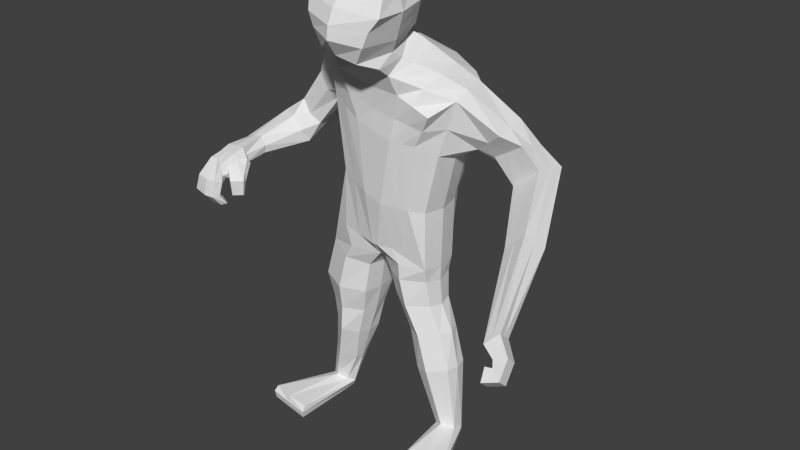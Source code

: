 # Source: npc_mutant.blend  (saved by Blender 2.72.0; exported with 4.5.12 LTS)
import bpy
from mathutils import Matrix  # noqa: F401  (used for matrix-valued properties, if any)

bpy.ops.wm.read_factory_settings(use_empty=True)
scene = bpy.context.scene
scene.name = 'Scene'

# ---- collections
col_collection_1 = bpy.data.collections.new('Collection 1'); scene.collection.children.link(col_collection_1)

# ---- materials (node trees are filled in below, after node groups)
mat_material = bpy.data.materials.new('Material')
mat_material.alpha_threshold = 0.0
mat_material.use_transparent_shadow = False
mat_material.roughness = 0.5
mat_material.line_color = (0.0, 0.0, 0.0, 1.0)

# ---- material node trees

# ---- world
world_world = bpy.data.worlds.new('World'); scene.world = world_world
world_world.color = (0.05088, 0.05088, 0.05088)
world_world.use_sun_shadow = False
world_world.sun_shadow_jitter_overblur = 0.0
world_world.cycles.sampling_method = 'MANUAL'
world_world.cycles.sample_map_resolution = 256

# ---- meshes
me_cube = bpy.data.meshes.new('Cube')
me_cube.from_pydata([(0.01218, 0.009177, -0.004382), (0.009541, -0.008122, -0.003993), (-0.01181, -0.008821, -0.003199), (-0.01245, 0.01062, -0.003732), (0.01814, 0.01176, 0.01193), (0.01525, -0.01159, 0.01294), (-0.01143, -0.01189, 0.01727), (-0.0117, 0.01149, 0.0167), (0.02047, 0.006906, 0.02124), (0.02066, -0.01317, 0.01773), (-0.01206, -0.01264, 0.02052), (-0.01077, 0.007699, 0.02416), (0.01469, 0.006141, -0.00651), (0.01469, -0.006141, -0.00651), (-0.0182, -0.006141, -0.005924), (-0.0165, 0.006579, -0.005962), (0.01931, 0.006869, 0.0113), (0.01931, -0.006869, 0.0113), (-0.013, -0.006869, 0.01653), (-0.013, 0.009598, 0.01653), (0.0237, 0.004709, 0.02048), (0.02403, -0.00601, 0.01932), (-0.01635, -0.009651, 0.02328), (-0.01706, 0.005417, 0.02526), (0.02481, 0.01046, 0.01243), (0.02506, 0.002316, 0.01165), (0.03269, 0.01027, 0.01571), (0.03299, 0.0005324, 0.01477), (0.03349, 0.01638, 0.005728), (0.03274, 0.008256, 0.006475), (0.04148, 0.01763, 0.008879), (0.04058, 0.007916, 0.009773), (0.04382, -0.003012, -0.0002423), (0.04111, -0.006898, 0.001732), (0.04976, -0.001577, 0.002032), (0.04652, -0.006225, 0.004394), (0.05282, -0.02854, -0.005427), (0.05282, -0.03156, -0.004083), (0.05604, -0.02572, -0.004136), (0.05604, -0.02933, -0.002529), (0.05661, -0.03047, -0.006233), (0.05661, -0.03294, -0.005134), (0.06035, -0.02915, -0.005739), (0.06035, -0.03211, -0.004425), (0.05751, -0.03172, -0.00694), (0.05751, -0.03419, -0.005841), (0.06079, -0.03308, -0.007951), (0.06079, -0.03604, -0.006637), (0.05539, -0.03197, -0.007082), (0.05539, -0.03445, -0.005983), (0.05639, -0.03436, -0.008666), (0.05639, -0.03731, -0.007353), (-0.0165, -0.004251, 0.01514), (-0.01667, 0.004341, 0.01523), (-0.02335, -0.005193, 0.01787), (-0.02299, 0.005743, 0.01814), (-0.02501, -0.004341, 0.009962), (-0.02501, 0.004341, 0.009962), (-0.03065, -0.00481, 0.013), (-0.03356, 0.003973, 0.01174), (-0.02819, -0.005745, 0.007041), (-0.03473, -0.0007303, 0.005679), (-0.03192, -0.008093, 0.01071), (-0.03974, -0.002095, 0.009082), (-0.03396, -0.01785, 0.006402), (-0.0387, -0.01808, 0.005789), (-0.03468, -0.01818, 0.008784), (-0.04035, -0.01847, 0.008051), (0.0003117, 0.009407, -0.00502), (-0.00142, 0.009407, -0.00502), (0.0007181, -0.009874, -0.004131), (-0.001013, -0.009874, -0.004131), (0.00854, 0.01439, 0.01304), (-0.002228, 0.01439, 0.01479), (0.00854, -0.01374, 0.01304), (-0.002228, -0.01374, 0.01479), (0.01372, 0.007364, 0.02299), (-0.006574, 0.00815, 0.02497), (0.01174, -0.01437, 0.01986), (-0.006317, -0.01628, 0.02191), (0.00038, 0.006141, -0.00651), (-0.001351, 0.006141, -0.00651), (0.00038, -0.006141, -0.00651), (-0.001351, -0.006141, -0.00651), (-0.006574, -0.003027, 0.02742), (0.01372, -0.003027, 0.02544), (-0.003715, -0.0157, 0.02428), (0.01086, -0.01671, 0.02261), (-0.003627, -0.004253, 0.02781), (0.01144, -0.004253, 0.02634), (-0.00381, -0.01948, 0.02548), (0.01144, -0.0207, 0.02407), (0.0006974, -0.01358, 0.03592), (0.01026, -0.01283, 0.03575), (0.0007623, -0.01983, 0.03582), (0.01015, -0.02033, 0.03575), (-0.005755, -0.008748, 0.0333), (-0.0033, -0.005338, 0.02851), (-0.002225, -0.02638, 0.02629), (-0.006302, -0.02586, 0.03258), (0.01624, -0.0262, 0.03139), (0.009013, -0.02638, 0.02516), (0.009036, -0.005998, 0.02723), (0.01505, -0.00907, 0.03189), (-0.005296, -0.02331, 0.03424), (0.01339, -0.01054, 0.03407), (-0.004217, -0.01039, 0.03459), (0.01564, -0.02428, 0.0334), (0.01435, 0.005263, -0.008734), (0.01435, -0.004988, -0.008734), (-0.01922, -0.005524, -0.007282), (-0.01844, 0.005911, -0.007728), (0.001371, 0.00517, -0.008734), (-0.00561, 0.005841, -0.009382), (0.001347, -0.005122, -0.008641), (-0.005987, -0.005477, -0.0093), (0.01514, 0.004404, -0.01271), (0.01514, -0.004128, -0.01271), (0.003078, 0.004404, -0.01271), (0.003078, -0.004128, -0.01271), (0.0184, 0.003816, -0.01668), (0.0184, -0.00354, -0.01668), (0.007771, 0.003816, -0.01788), (0.007771, -0.00354, -0.01788), (0.02161, 0.003584, -0.0222), (0.02161, -0.003772, -0.0222), (0.01095, 0.003816, -0.0234), (0.01125, -0.0047, -0.02337), (0.02272, 0.002017, -0.03412), (0.02327, -0.002151, -0.03234), (0.01658, 0.001947, -0.03465), (0.01682, -0.002516, -0.0327), (0.03132, -0.01989, -0.03505), (0.03184, -0.01985, -0.03285), (0.01883, -0.02244, -0.03475), (0.01935, -0.0224, -0.03255), (0.01372, 0.009599, 0.00311), (0.0119, -0.01014, 0.002876), (-0.00995, -0.01042, 0.006035), (-0.01162, 0.009563, 0.00569), (0.01491, 0.006505, 0.002395), (0.01491, -0.006505, 0.002395), (-0.01346, -0.006505, 0.005302), (-0.01397, 0.006653, 0.005336), (0.004, -0.0123, 0.003266), (-0.001439, -0.0123, 0.004138), (0.004207, 0.01047, 0.003333), (-0.001231, 0.01047, 0.004205), (-0.02242, -0.00587, -0.01341), (-0.02242, 0.006146, -0.01341), (-0.006993, 0.006146, -0.01412), (-0.007457, -0.005865, -0.01409), (-0.02141, -0.004269, -0.01755), (-0.02141, 0.004545, -0.01755), (-0.009128, 0.004545, -0.01812), (-0.009511, -0.004334, -0.01806), (-0.02073, -0.003898, -0.02102), (-0.02073, 0.003581, -0.02102), (-0.01087, 0.003581, -0.02258), (-0.01188, -0.004053, -0.02246), (-0.02278, -0.00221, -0.02667), (-0.02278, 0.002486, -0.02667), (-0.0148, 0.002511, -0.02792), (-0.01489, -0.00221, -0.02792), (-0.02467, -0.001826, -0.03296), (-0.02443, 0.002343, -0.03444), (-0.01892, 0.0009075, -0.03468), (-0.01917, -0.002082, -0.03302), (-0.03238, -0.01964, -0.03261), (-0.03262, -0.02039, -0.03458), (-0.01947, -0.02205, -0.03493), (-0.01923, -0.0213, -0.03296), (-0.004472, -0.006951, 0.0298), (-0.003852, -0.02747, 0.02882), (0.0121, -0.02764, 0.0276), (0.01161, -0.006931, 0.02837), (0.01569, -6.181e-05, -0.006764), (-0.01922, -0.0001095, -0.005738), (0.01983, -7.273e-06, 0.01027), (-0.013, -3.166e-08, 0.01653), (0.02447, -0.001846, 0.02033), (-0.01672, -0.001714, 0.02433), (0.02463, 0.007036, 0.0112), (0.03284, 0.005401, 0.01524), (0.03268, 0.01097, 0.004768), (0.04103, 0.01277, 0.009326), (0.04246, -0.004955, 0.0007446), (0.04814, -0.003901, 0.003213), (0.05282, -0.03005, -0.004755), (0.05604, -0.02752, -0.003333), (0.05661, -0.0317, -0.005683), (0.06035, -0.03063, -0.005082), (0.05751, -0.03296, -0.00639), (0.06079, -0.03456, -0.007294), (0.05539, -0.03321, -0.006533), (0.05639, -0.03583, -0.00801), (-0.01634, 0.0005944, 0.0147), (-0.02521, -9.184e-05, 0.01882), (-0.02501, -9.313e-09, 0.009962), (-0.03169, -8.382e-09, 0.01261), (-0.03146, -0.003237, 0.00636), (-0.03676, -0.005736, 0.01079), (-0.03633, -0.01796, 0.006095), (-0.03749, -0.01825, 0.008659), (0.00038, -3.12e-08, -0.00651), (-0.001351, -3.073e-08, -0.00651), (0.01419, -0.01064, 0.02397), (-0.006854, -0.01238, 0.02607), (0.01213, -0.0128, 0.02474), (-0.003627, -0.01385, 0.02656), (0.01035, -0.01616, 0.03579), (0.0005959, -0.01692, 0.03588), (-0.005507, -0.01633, 0.02786), (-0.008167, -0.01785, 0.03247), (0.01188, -0.01633, 0.0258), (0.0167, -0.01785, 0.03149), (-0.005668, -0.01827, 0.0345), (0.01558, -0.01828, 0.03384), (0.01551, -7.193e-05, -0.00903), (-0.01997, 0.0001726, -0.007155), (0.0005919, -3.073e-08, -0.008734), (-0.005054, -3.027e-08, -0.009437), (0.01614, 0.0001243, -0.01297), (0.003078, -3.027e-08, -0.01271), (0.01986, 0.0001253, -0.01684), (0.007057, 9.977e-06, -0.01808), (0.02241, -0.0001013, -0.0222), (0.01045, -0.0006938, -0.02357), (0.02335, 0.001313, -0.03315), (0.01536, 3.046e-05, -0.03368), (0.03188, -0.02068, -0.034), (0.01882, -0.02315, -0.0336), (0.01608, -2.356e-05, 0.002099), (-0.01506, 8.672e-05, 0.005337), (-0.02283, -1.671e-05, -0.01341), (-0.006471, -5.613e-06, -0.01417), (-0.02201, 5.75e-05, -0.0175), (-0.008457, 0.0001221, -0.01826), (-0.02171, -0.0002915, -0.02097), (-0.01087, -0.0003107, -0.02258), (-0.02317, 9.112e-06, -0.0267), (-0.01438, 0.0001283, -0.02811), (-0.02519, 0.0004911, -0.03356), (-0.01787, -3.978e-05, -0.03367), (-0.03289, -0.02075, -0.03341), (-0.01909, -0.0225, -0.03385), (-0.00596, -0.01709, 0.02914), (0.01393, -0.01709, 0.02762), (-0.0005539, 0.009407, -0.00502), (-0.0001474, -0.009874, -0.004131), (0.003156, 0.01469, 0.01391), (0.003156, -0.01374, 0.01391), (0.003571, 0.007946, 0.02398), (0.003319, -0.01472, 0.02023), (-0.0004856, 0.006141, -0.00607), (-0.0004856, -0.006141, -0.00607), (0.002799, -0.001064, 0.02669), (0.003571, -0.01777, 0.02344), (0.003814, -0.003659, 0.02724), (0.003905, -0.02265, 0.02469), (0.005514, -0.01283, 0.03578), (0.00498, -0.02178, 0.03579), (0.003184, -0.02732, 0.02585), (0.004268, -0.02901, 0.0321), (0.002957, -0.005532, 0.02793), (0.004178, -0.007091, 0.03213), (0.004851, -0.02619, 0.03402), (0.004891, -0.009457, 0.03388), (0.00128, -0.0123, 0.003702), (0.001488, 0.01047, 0.003769), (0.003695, -0.03081, 0.02818), (0.003073, -0.005411, 0.02922), (-0.0004856, -3.097e-08, -0.00629), (0.005514, -0.01633, 0.03609), (-0.03917, -0.02516, 0.005726), (-0.03419, -0.02504, 0.005952), (-0.0401, -0.02577, 0.008164), (-0.03433, -0.02563, 0.008434), (-0.03922, -0.03031, 0.005674), (-0.03432, -0.03271, 0.005032), (-0.03986, -0.03257, 0.00735), (-0.03449, -0.03415, 0.007175), (-0.04006, -0.03278, 0.004762), (-0.03424, -0.03352, 0.004633), (-0.04057, -0.03664, 0.005396), (-0.03377, -0.03728, 0.005393), (-0.04098, -0.03217, 0.002173), (-0.03408, -0.03359, 0.001963), (-0.04122, -0.03424, 0.001727), (-0.03355, -0.03571, 0.001588), (-0.03716, -0.0251, 0.005839), (-0.03769, -0.0257, 0.008299), (-0.03702, -0.03022, 0.005751), (-0.03733, -0.03246, 0.007445), (-0.03685, -0.03364, 0.004559), (-0.0367, -0.03743, 0.005305), (-0.03673, -0.03358, 0.001901), (-0.03653, -0.0357, 0.001514), (-0.007784, 0.009793, -0.004357), (-0.006413, -0.009348, -0.003665), (-0.007612, 0.01391, 0.01566), (-0.006829, -0.01319, 0.01603), (-0.00867, 0.007924, 0.02457), (-0.009191, -0.01446, 0.02122), (-0.009775, 0.008443, -0.006217), (-0.009383, -0.009327, -0.006092), (-0.01182, 0.001195, 0.02634), (-0.009959, -0.01434, 0.0237), (-0.01214, 0.007513, -0.008359), (-0.01214, -0.009012, -0.008359), (-0.005694, -0.01136, 0.005086), (-0.007239, 0.01047, 0.004787), (-0.01471, 0.007859, -0.01377), (-0.01471, -0.009357, -0.01377), (-0.01527, 0.006258, -0.01784), (-0.01527, -0.007757, -0.01784), (-0.0158, 0.00547, -0.0218), (-0.0158, -0.007743, -0.0218), (-0.01884, 0.004199, -0.02729), (-0.01884, -0.005697, -0.02729), (-0.02149, 0.002577, -0.03483), (-0.02228, -0.003359, -0.03251), (-0.02602, -0.02122, -0.0348), (-0.02582, -0.02113, -0.03264), (-0.01206, -0.007096, 0.02561), (-0.02595, -0.0217, -0.03368), (0.01871, 0.000841, 0.02296), (0.01744, -0.01136, 0.02096), (0.006248, 0.009292, -0.004701), (0.00513, -0.008998, -0.004062), (0.01392, 0.01369, 0.01217), (0.0119, -0.01266, 0.01299), (0.01696, 0.007259, 0.0221), (0.0162, -0.01377, 0.01879), (0.007536, 0.008443, -0.00651), (0.007216, -0.008586, -0.006238), (0.007469, 0.006977, -0.008734), (0.007469, -0.008475, -0.008734), (0.009107, 0.006117, -0.01271), (0.009224, -0.007977, -0.01276), (0.01309, 0.005529, -0.01728), (0.01309, -0.007028, -0.01728), (0.01626, 0.005529, -0.0228), (0.01619, -0.007017, -0.02276), (0.01957, 0.003519, -0.03449), (0.0197, -0.004072, -0.03194), (0.02507, -0.02117, -0.0349), (0.02559, -0.02163, -0.0327), (0.007951, -0.01122, 0.003071), (0.009664, 0.01047, 0.002897), (0.01928, -0.00622, 0.02246), (0.02533, -0.02191, -0.0338), (-0.04083, -0.03398, 0.003285), (-0.04142, -0.03729, 0.003225), (-0.03356, -0.03838, 0.003186), (-0.03416, -0.03505, 0.003139), (-0.03651, -0.03848, 0.003113), (-0.03679, -0.03513, 0.003077), (-0.03283, -0.03107, 0.005008), (-0.0304, -0.02884, 0.005157), (-0.03221, -0.03332, 0.006765), (-0.02981, -0.02918, 0.006761), (-0.03221, -0.03212, 0.003053), (-0.03012, -0.03005, 0.003045), (-0.03086, -0.03362, 0.003062), (-0.02875, -0.03153, 0.003054), (-0.03196, -0.03028, 0.00505), (-0.03063, -0.03115, 0.007076), (-0.03116, -0.03108, 0.003049), (-0.02981, -0.03258, 0.003058), (-0.03203, -0.03214, 0.004428), (-0.03059, -0.03425, 0.005298), (-0.02822, -0.03167, 0.005232), (-0.03005, -0.02998, 0.004373), (-0.02941, -0.03296, 0.005265), (-0.03104, -0.03106, 0.004401), (-0.03892, -0.02772, 0.005692), (-0.0397, -0.02915, 0.007749), (-0.03437, -0.02901, 0.007995), (-0.0343, -0.0276, 0.005898), (-0.03751, -0.02908, 0.007872), (-0.03709, -0.02766, 0.005795), (-0.03121, -0.02743, 0.0057), (-0.03076, -0.02754, 0.007576), (-0.03348, -0.03188, 0.004933), (-0.03271, -0.03232, 0.007175), (-0.03184, -0.02962, 0.007628), (-0.03226, -0.02895, 0.005934), (-0.01188, 0.01057, 0.02034), (-0.01175, -0.01227, 0.0189), (0.01796, -0.012, 0.01534), (0.01879, 0.009454, 0.01665), (-0.01503, 0.007507, 0.0209), (-0.01467, -0.00826, 0.0199), (0.02167, -0.00644, 0.01531), (0.0215, 0.005789, 0.01589), (0.02902, 0.001424, 0.01321), (0.02875, 0.01036, 0.01407), (0.03666, 0.008086, 0.008124), (0.03748, 0.017, 0.007303), (0.04381, -0.006562, 0.003063), (0.04679, -0.002295, 0.0008951), (0.05443, -0.03045, -0.003306), (0.05443, -0.02713, -0.004781), (0.05848, -0.03252, -0.00478), (0.05848, -0.02981, -0.005986), (0.05915, -0.03512, -0.006239), (0.05915, -0.0324, -0.007445), (0.05589, -0.03588, -0.006668), (0.05589, -0.03317, -0.007874), (-0.02044, 0.006266, 0.01691), (-0.01957, -0.00652, 0.01589), (-0.02941, 0.006075, 0.01066), (-0.02787, -0.005417, 0.01122), (-0.03796, -0.0004997, 0.006969), (-0.02905, -0.008012, 0.00886), (-0.04054, -0.01824, 0.006985), (-0.03342, -0.01793, 0.007557), (-0.004273, -0.01463, 0.01835), (0.01014, -0.01368, 0.01645), (0.01113, 0.01088, 0.01802), (-0.004401, 0.01127, 0.01988), (0.05589, -0.03452, -0.007271), (0.003238, -0.01385, 0.01707), (0.003363, 0.01132, 0.01895), (-0.03426, -0.02533, 0.007193), (-0.04053, -0.02537, 0.006993), (-0.03373, -0.03416, 0.005676), (-0.04044, -0.03135, 0.00656), (-0.03315, -0.035, 0.004955), (-0.04106, -0.03459, 0.005191), (-0.03248, -0.03428, 0.001737), (-0.0416, -0.03285, 0.001743), (-0.03653, -0.03421, 0.001323), (-0.008141, 0.01092, 0.02011), (-0.00801, -0.01345, 0.01862), (0.01405, -0.01284, 0.01589), (0.01544, 0.01047, 0.01714), (-0.04202, -0.03539, 0.00332), (-0.03302, -0.03637, 0.003133), (-0.02966, -0.02844, 0.005972), (-0.03296, -0.03277, 0.005874), (-0.02936, -0.03072, 0.002724), (-0.03166, -0.03299, 0.002733), (-0.03051, -0.03186, 0.002728), (-0.03164, -0.03355, 0.004872), (-0.02881, -0.03047, 0.004794), (-0.04021, -0.02834, 0.006769), (-0.03058, -0.02661, 0.006749), (-0.03326, -0.03318, 0.005815), (-0.005197, -0.02754, 0.03067), (0.01333, -0.008001, 0.03013), (-0.005113, -0.00785, 0.03155), (0.01357, -0.02716, 0.02956), (-0.007064, -0.01747, 0.03081), (0.01532, -0.01747, 0.02956), (0.003953, -0.03058, 0.03002), (0.003625, -0.006251, 0.03068), (0.02861, 0.01276, 0.009474), (0.03742, 0.01377, 0.01199), (0.03682, 0.005388, 0.01312), (0.02812, 0.005747, 0.01041), (0.03712, 0.00958, 0.01255), (0.02774, 0.008356, 0.009212), (0.03302, 0.01326, 0.01073), (0.03247, 0.005568, 0.01176)], [], [(305, 299, 2, 14), (393, 389, 10, 22), (141, 17, 5, 137), (310, 301, 6, 138), (143, 19, 7, 139), (311, 298, 3, 139), (436, 390, 9, 333), (434, 388, 11, 302), (395, 391, 8, 20), (298, 304, 15, 3), (204, 80, 112, 220), (388, 392, 23, 11), (393, 22, 54, 411), (136, 4, 16, 140), (232, 178, 17, 141), (138, 6, 18, 142), (233, 179, 19, 143), (302, 11, 23, 306), (324, 181, 22, 307), (390, 394, 21, 9), (395, 20, 26, 397), (464, 459, 30, 399), (394, 17, 25, 396), (180, 21, 27, 183), (178, 16, 24, 182), (399, 30, 34, 401), (465, 461, 29, 398), (462, 460, 31, 185), (463, 458, 28, 184), (401, 34, 38, 403), (398, 29, 33, 400), (185, 31, 35, 187), (184, 28, 32, 186), (403, 38, 42, 405), (400, 33, 37, 402), (187, 35, 39, 189), (186, 32, 36, 188), (405, 42, 46, 407), (402, 37, 41, 404), (189, 39, 43, 191), (188, 36, 40, 190), (407, 46, 50, 409), (404, 41, 45, 406), (191, 43, 47, 193), (190, 40, 44, 192), (422, 409, 50, 195), (406, 45, 49, 408), (193, 47, 51, 195), (192, 44, 48, 194), (411, 54, 58, 413), (392, 19, 53, 410), (181, 23, 55, 197), (179, 18, 52, 196), (413, 58, 62, 415), (410, 53, 57, 412), (197, 55, 59, 199), (196, 52, 56, 198), (415, 62, 66, 417), (412, 57, 61, 414), (199, 59, 63, 201), (198, 56, 60, 200), (67, 276, 291, 203), (414, 61, 65, 416), (201, 63, 67, 203), (200, 60, 64, 202), (335, 329, 70, 82), (255, 249, 71, 83), (348, 331, 74, 144), (268, 251, 75, 145), (349, 328, 68, 146), (269, 248, 69, 147), (327, 87, 78, 333), (257, 86, 79, 253), (435, 418, 79, 303), (423, 419, 78, 253), (437, 420, 76, 332), (424, 421, 77, 252), (328, 334, 80, 68), (248, 254, 81, 69), (205, 83, 115, 221), (272, 255, 83, 205), (332, 76, 85, 326), (252, 77, 84, 256), (350, 206, 87, 327), (207, 86, 90, 209), (216, 104, 94, 211), (206, 85, 89, 208), (257, 87, 91, 259), (256, 84, 88, 258), (273, 211, 94, 261), (217, 105, 93, 210), (266, 107, 95, 261), (267, 106, 92, 260), (209, 90, 98, 212), (454, 450, 99, 213), (208, 89, 102, 214), (455, 451, 103, 215), (259, 91, 101, 262), (456, 453, 100, 263), (258, 88, 97, 264), (457, 452, 96, 265), (213, 99, 104, 216), (215, 103, 105, 217), (263, 100, 107, 266), (265, 96, 106, 267), (221, 115, 151, 235), (220, 112, 118, 223), (335, 82, 114, 337), (334, 12, 108, 336), (305, 14, 110, 309), (304, 81, 113, 308), (177, 15, 111, 219), (176, 13, 109, 218), (223, 118, 122, 225), (337, 114, 119, 339), (336, 108, 116, 338), (218, 109, 117, 222), (225, 122, 126, 227), (339, 119, 123, 341), (338, 116, 120, 340), (222, 117, 121, 224), (227, 126, 130, 229), (341, 123, 127, 343), (340, 120, 124, 342), (224, 121, 125, 226), (229, 130, 134, 231), (343, 127, 131, 345), (342, 124, 128, 344), (226, 125, 129, 228), (351, 347, 135, 231), (345, 131, 135, 347), (344, 128, 132, 346), (228, 129, 133, 230), (13, 141, 137, 1), (299, 310, 138, 2), (15, 143, 139, 3), (300, 311, 139, 7), (0, 136, 140, 12), (176, 232, 141, 13), (2, 138, 142, 14), (177, 233, 143, 15), (329, 348, 144, 70), (249, 268, 145, 71), (330, 349, 146, 72), (250, 269, 147, 73), (235, 151, 155, 237), (309, 110, 148, 313), (308, 113, 150, 312), (219, 111, 149, 234), (237, 155, 159, 239), (313, 148, 152, 315), (312, 150, 154, 314), (234, 149, 153, 236), (239, 159, 163, 241), (315, 152, 156, 317), (314, 154, 158, 316), (236, 153, 157, 238), (241, 163, 167, 243), (317, 156, 160, 319), (316, 158, 162, 318), (238, 157, 161, 240), (243, 167, 171, 245), (319, 160, 164, 321), (318, 162, 166, 320), (240, 161, 165, 242), (325, 323, 168, 244), (321, 164, 168, 323), (320, 166, 170, 322), (242, 165, 169, 244), (212, 98, 173, 246), (214, 102, 175, 247), (262, 101, 174, 270), (264, 97, 172, 271), (82, 204, 220, 114), (140, 16, 178, 232), (142, 18, 179, 233), (306, 23, 181, 324), (20, 180, 183, 26), (17, 178, 182, 25), (459, 462, 185, 30), (461, 463, 184, 29), (30, 185, 187, 34), (29, 184, 186, 33), (34, 187, 189, 38), (33, 186, 188, 37), (38, 189, 191, 42), (37, 188, 190, 41), (42, 191, 193, 46), (41, 190, 192, 45), (408, 422, 195, 51), (46, 193, 195, 50), (45, 192, 194, 49), (22, 181, 197, 54), (19, 179, 196, 53), (54, 197, 199, 58), (53, 196, 198, 57), (58, 199, 201, 62), (57, 198, 200, 61), (416, 426, 276, 67), (62, 201, 203, 66), (61, 200, 202, 65), (81, 205, 221, 113), (254, 272, 205, 81), (326, 85, 206, 350), (84, 207, 209, 88), (106, 216, 211, 92), (87, 206, 208, 91), (260, 92, 211, 273), (107, 217, 210, 95), (88, 209, 212, 97), (452, 454, 213, 96), (91, 208, 214, 101), (453, 455, 215, 100), (96, 213, 216, 106), (100, 215, 217, 107), (113, 221, 235, 150), (114, 220, 223, 119), (14, 177, 219, 110), (12, 176, 218, 108), (119, 223, 225, 123), (108, 218, 222, 116), (123, 225, 227, 127), (116, 222, 224, 120), (127, 227, 229, 131), (120, 224, 226, 124), (131, 229, 231, 135), (124, 226, 228, 128), (346, 351, 231, 134), (128, 228, 230, 132), (12, 140, 232, 176), (14, 142, 233, 177), (150, 235, 237, 154), (110, 219, 234, 148), (154, 237, 239, 158), (148, 234, 236, 152), (158, 239, 241, 162), (152, 236, 238, 156), (162, 241, 243, 166), (156, 238, 240, 160), (166, 243, 245, 170), (160, 240, 242, 164), (322, 325, 244, 169), (164, 242, 244, 168), (97, 212, 246, 172), (101, 214, 247, 174), (82, 70, 249, 255), (144, 74, 251, 268), (146, 68, 248, 269), (87, 257, 253, 78), (418, 423, 253, 79), (420, 424, 252, 76), (68, 80, 254, 248), (204, 82, 255, 272), (76, 252, 256, 85), (86, 257, 259, 90), (85, 256, 258, 89), (210, 273, 261, 95), (104, 266, 261, 94), (105, 267, 260, 93), (90, 259, 262, 98), (450, 456, 263, 99), (89, 258, 264, 102), (451, 457, 265, 103), (99, 263, 266, 104), (103, 265, 267, 105), (70, 144, 268, 249), (72, 146, 269, 250), (98, 262, 270, 173), (102, 264, 271, 175), (80, 204, 272, 254), (93, 260, 273, 210), (447, 428, 280, 377), (428, 430, 284, 280), (378, 281, 385, 386), (380, 293, 281, 378), (381, 292, 278, 376), (438, 432, 288, 353), (427, 429, 283, 279), (293, 295, 285, 281), (292, 294, 282, 278), (433, 297, 288, 432), (439, 431, 287, 355), (356, 297, 289, 354), (357, 296, 286, 352), (377, 280, 293, 380), (379, 279, 292, 381), (280, 284, 295, 293), (279, 283, 294, 292), (431, 289, 297, 433), (353, 288, 297, 356), (355, 287, 296, 357), (203, 291, 277, 66), (417, 425, 275, 64), (64, 275, 290, 202), (202, 290, 274, 65), (83, 71, 299, 305), (145, 75, 301, 310), (147, 69, 298, 311), (421, 434, 302, 77), (69, 81, 304, 298), (77, 302, 306, 84), (207, 324, 307, 86), (389, 435, 303, 10), (83, 305, 309, 115), (15, 304, 308, 111), (71, 145, 310, 299), (73, 147, 311, 300), (115, 309, 313, 151), (111, 308, 312, 149), (151, 313, 315, 155), (149, 312, 314, 153), (155, 315, 317, 159), (153, 314, 316, 157), (159, 317, 319, 163), (157, 316, 318, 161), (163, 319, 321, 167), (161, 318, 320, 165), (245, 171, 323, 325), (167, 321, 323, 171), (165, 320, 322, 169), (84, 306, 324, 207), (170, 245, 325, 322), (419, 436, 333, 78), (13, 1, 329, 335), (137, 5, 331, 348), (136, 0, 328, 349), (21, 327, 333, 9), (391, 437, 332, 8), (0, 12, 334, 328), (8, 332, 326, 20), (180, 350, 327, 21), (13, 335, 337, 109), (80, 334, 336, 112), (109, 337, 339, 117), (112, 336, 338, 118), (117, 339, 341, 121), (118, 338, 340, 122), (121, 341, 343, 125), (122, 340, 342, 126), (125, 343, 345, 129), (126, 342, 344, 130), (230, 133, 347, 351), (129, 345, 347, 133), (130, 344, 346, 134), (1, 137, 348, 329), (4, 136, 349, 330), (20, 326, 350, 180), (132, 230, 351, 346), (307, 303, 79, 86), (22, 10, 303, 307), (430, 438, 353, 284), (429, 439, 355, 283), (295, 356, 354, 285), (294, 357, 352, 282), (284, 353, 356, 295), (283, 355, 357, 294), (445, 443, 364, 371), (444, 369, 364, 443), (446, 442, 363, 373), (374, 369, 365, 372), (375, 368, 362, 370), (442, 365, 369, 444), (371, 364, 369, 374), (373, 363, 368, 375), (441, 445, 371, 360), (440, 446, 373, 359), (367, 374, 372, 361), (366, 375, 370, 358), (360, 371, 374, 367), (359, 373, 375, 366), (426, 447, 377, 276), (379, 275, 382, 387), (291, 380, 378, 277), (290, 381, 376, 274), (276, 377, 380, 291), (275, 379, 381, 290), (361, 383, 386, 367), (440, 448, 383, 361), (279, 379, 387, 384), (277, 378, 386, 383), (427, 279, 384, 449), (425, 277, 383, 448), (367, 386, 385, 360), (441, 449, 384, 358), (358, 384, 387, 366), (366, 387, 382, 359), (18, 6, 389, 393), (331, 5, 390, 436), (300, 7, 388, 434), (16, 4, 391, 395), (7, 19, 392, 388), (18, 393, 411, 52), (5, 17, 394, 390), (16, 395, 397, 24), (458, 464, 399, 28), (21, 394, 396, 27), (28, 399, 401, 32), (460, 465, 398, 31), (32, 401, 403, 36), (31, 398, 400, 35), (36, 403, 405, 40), (35, 400, 402, 39), (40, 405, 407, 44), (39, 402, 404, 43), (44, 407, 409, 48), (43, 404, 406, 47), (194, 48, 409, 422), (47, 406, 408, 51), (52, 411, 413, 56), (23, 392, 410, 55), (56, 413, 415, 60), (55, 410, 412, 59), (60, 415, 417, 64), (59, 412, 414, 63), (63, 414, 416, 67), (301, 75, 418, 435), (251, 74, 419, 423), (330, 72, 420, 437), (250, 73, 421, 424), (49, 194, 422, 408), (65, 274, 426, 416), (75, 251, 423, 418), (72, 250, 424, 420), (376, 278, 428, 447), (278, 282, 430, 428), (352, 286, 432, 438), (281, 285, 429, 427), (296, 433, 432, 286), (354, 289, 431, 439), (287, 431, 433, 296), (66, 277, 425, 417), (73, 300, 434, 421), (6, 301, 435, 389), (74, 331, 436, 419), (4, 330, 437, 391), (282, 352, 438, 430), (285, 354, 439, 429), (370, 362, 443, 445), (368, 444, 443, 362), (372, 365, 442, 446), (363, 442, 444, 368), (358, 370, 445, 441), (361, 372, 446, 440), (274, 376, 447, 426), (359, 382, 448, 440), (281, 427, 449, 385), (275, 425, 448, 382), (360, 385, 449, 441), (246, 173, 450, 454), (247, 175, 451, 455), (270, 174, 453, 456), (271, 172, 452, 457), (172, 246, 454, 452), (174, 247, 455, 453), (173, 270, 456, 450), (175, 271, 457, 451), (397, 26, 459, 464), (396, 25, 461, 465), (183, 27, 460, 462), (182, 24, 458, 463), (26, 183, 462, 459), (25, 182, 463, 461), (24, 397, 464, 458), (27, 396, 465, 460)])
me_cube.materials.append(mat_material)
me_cube.use_remesh_preserve_volume = False
me_cube.use_remesh_preserve_attributes = False
me_cube.use_mirror_vertex_groups = False
me_cube.update()

# ---- objects
ob_cube = bpy.data.objects.new('Cube', me_cube)

# ---- transforms, parenting, visibility, modifiers, constraints
ob_cube.location = (-0.03608, -2.114, -9.495)
ob_cube.scale = (8.256, 8.256, 16.51)
ob_cube.lock_rotations_4d = False
ob_cube.empty_display_type = 'ARROWS'
ob_cube.lineart.crease_threshold = 0.0

# ---- collection membership
col_collection_1.objects.link(ob_cube)

# ---- scene / render settings (as saved in the file)
scene.frame_start = 1; scene.frame_end = 250; scene.frame_set(1)
scene.render.engine = 'BLENDER_EEVEE_NEXT'
scene.render.resolution_percentage = 50
scene.render.dither_intensity = 0.0
scene.cycles.use_denoising = False
scene.cycles.samples = 10
scene.cycles.sampling_pattern = 'TABULATED_SOBOL'
scene.cycles.light_sampling_threshold = 0.0
scene.cycles.use_adaptive_sampling = False
scene.cycles.use_light_tree = False
scene.cycles.blur_glossy = 0.0
scene.cycles.pixel_filter_type = 'GAUSSIAN'
scene.cycles.sample_clamp_indirect = 0.0
scene.view_settings.view_transform = 'Standard'
bpy.context.view_layer.update()

# ---- added for rendering (the .blend has no active camera and no usable light): camera, sun
cam_auto = bpy.data.cameras.new('AutoCamera')
cam_auto.lens = 50.0
cam_auto.sensor_width = 36.0
cam_auto.clip_end = 1000.0
ob_auto_camera = bpy.data.objects.new('AutoCamera', cam_auto)
scene.collection.objects.link(ob_auto_camera)
ob_auto_camera.location = (1.44918, -3.88922, -8.35996)
ob_auto_camera.rotation_euler = (1.09748, -7.21219e-08, 0.694738)
scene.camera = ob_auto_camera
light_auto_sun = bpy.data.lights.new('AutoSun', 'SUN')
light_auto_sun.energy = 3.0
light_auto_sun.angle = 0.0523599
ob_auto_sun = bpy.data.objects.new('AutoSun', light_auto_sun)
scene.collection.objects.link(ob_auto_sun)
ob_auto_sun.rotation_euler = (0.872665, 0.174533, 0.523599)
bpy.context.view_layer.update()

